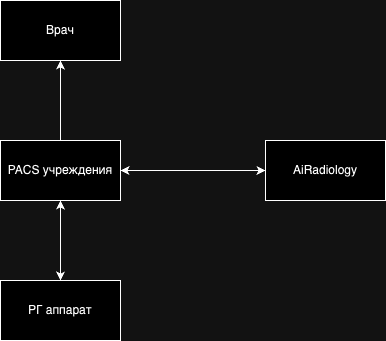

The diagram above was exported from draw.io. Its source (the exported page's mxGraphModel, read from the mxfile embedded in the PNG):
<mxGraphModel dx="1781" dy="651" grid="1" gridSize="10" guides="1" tooltips="1" connect="1" arrows="1" fold="1" page="1" pageScale="1" pageWidth="827" pageHeight="1169" math="0" shadow="0">
  <root>
    <mxCell id="0" />
    <mxCell id="1" parent="0" />
    <mxCell id="2" style="edgeStyle=orthogonalEdgeStyle;rounded=0;orthogonalLoop=1;jettySize=auto;html=1;" edge="1" source="5" parent="1">
      <mxGeometry relative="1" as="geometry">
        <mxPoint x="1315" y="450" as="targetPoint" />
      </mxGeometry>
    </mxCell>
    <mxCell id="3" value="" style="edgeStyle=orthogonalEdgeStyle;rounded=0;orthogonalLoop=1;jettySize=auto;html=1;" edge="1" source="5" target="8" parent="1">
      <mxGeometry relative="1" as="geometry" />
    </mxCell>
    <mxCell id="4" value="" style="edgeStyle=orthogonalEdgeStyle;rounded=0;orthogonalLoop=1;jettySize=auto;html=1;" edge="1" source="5" target="10" parent="1">
      <mxGeometry relative="1" as="geometry" />
    </mxCell>
    <mxCell id="5" value="PACS учреждения" style="rounded=0;whiteSpace=wrap;html=1;" vertex="1" parent="1">
      <mxGeometry x="1050" y="420" width="120" height="60" as="geometry" />
    </mxCell>
    <mxCell id="6" style="edgeStyle=orthogonalEdgeStyle;rounded=0;orthogonalLoop=1;jettySize=auto;html=1;entryX=1;entryY=0.5;entryDx=0;entryDy=0;" edge="1" source="7" target="5" parent="1">
      <mxGeometry relative="1" as="geometry" />
    </mxCell>
    <mxCell id="7" value="AiRadiology" style="rounded=0;whiteSpace=wrap;html=1;" vertex="1" parent="1">
      <mxGeometry x="1315" y="420" width="120" height="60" as="geometry" />
    </mxCell>
    <mxCell id="8" value="Врач" style="whiteSpace=wrap;html=1;rounded=0;" vertex="1" parent="1">
      <mxGeometry x="1050" y="280" width="120" height="60" as="geometry" />
    </mxCell>
    <mxCell id="9" style="edgeStyle=orthogonalEdgeStyle;rounded=0;orthogonalLoop=1;jettySize=auto;html=1;" edge="1" source="10" target="5" parent="1">
      <mxGeometry relative="1" as="geometry" />
    </mxCell>
    <mxCell id="10" value="РГ аппарат" style="rounded=0;whiteSpace=wrap;html=1;" vertex="1" parent="1">
      <mxGeometry x="1050" y="560" width="120" height="60" as="geometry" />
    </mxCell>
  </root>
</mxGraphModel>